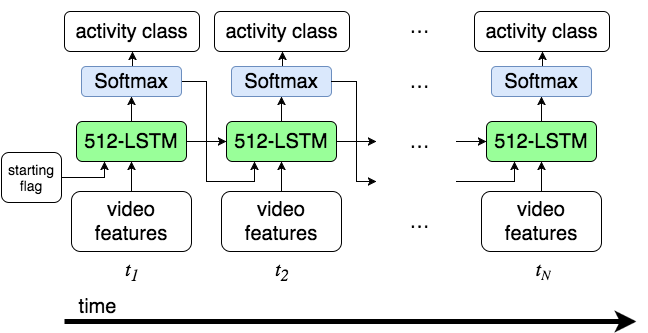

The diagram above was exported from draw.io. Its source (the exported page's mxGraphModel, read from the mxfile embedded in the PNG):
<mxGraphModel dx="1194" dy="803" grid="1" gridSize="10" guides="1" tooltips="1" connect="1" arrows="1" fold="1" page="1" pageScale="1" pageWidth="826" pageHeight="1169" background="#ffffff" math="0" shadow="0">
  <root>
    <mxCell id="0" />
    <mxCell id="1" parent="0" />
    <mxCell id="5" style="edgeStyle=orthogonalEdgeStyle;rounded=0;html=1;exitX=1;exitY=0.5;entryX=0;entryY=0.5;jettySize=auto;orthogonalLoop=1;fontSize=20;" parent="1" source="2" target="3" edge="1">
      <mxGeometry relative="1" as="geometry" />
    </mxCell>
    <mxCell id="10" style="edgeStyle=orthogonalEdgeStyle;rounded=0;html=1;exitX=0.5;exitY=0;entryX=0.5;entryY=1;jettySize=auto;orthogonalLoop=1;fontSize=20;" parent="1" source="2" target="7" edge="1">
      <mxGeometry relative="1" as="geometry" />
    </mxCell>
    <mxCell id="2" value="512-LSTM" style="rounded=1;whiteSpace=wrap;html=1;fillColor=#99FF99;fontSize=20;" parent="1" vertex="1">
      <mxGeometry x="181" y="199" width="110" height="40" as="geometry" />
    </mxCell>
    <mxCell id="6" style="edgeStyle=orthogonalEdgeStyle;rounded=0;html=1;exitX=1;exitY=0.5;jettySize=auto;orthogonalLoop=1;fontSize=20;" parent="1" source="3" edge="1">
      <mxGeometry relative="1" as="geometry">
        <mxPoint x="481" y="219" as="targetPoint" />
      </mxGeometry>
    </mxCell>
    <mxCell id="11" style="edgeStyle=orthogonalEdgeStyle;rounded=0;html=1;exitX=0.5;exitY=0;entryX=0.5;entryY=1;jettySize=auto;orthogonalLoop=1;fontSize=20;" parent="1" source="3" target="8" edge="1">
      <mxGeometry relative="1" as="geometry" />
    </mxCell>
    <mxCell id="3" value="512-LSTM" style="rounded=1;whiteSpace=wrap;html=1;fillColor=#99FF99;fontSize=20;" parent="1" vertex="1">
      <mxGeometry x="331" y="199" width="110" height="40" as="geometry" />
    </mxCell>
    <mxCell id="12" style="edgeStyle=orthogonalEdgeStyle;rounded=0;html=1;exitX=0.5;exitY=0;entryX=0.5;entryY=1;jettySize=auto;orthogonalLoop=1;fontSize=20;" parent="1" source="4" target="9" edge="1">
      <mxGeometry relative="1" as="geometry" />
    </mxCell>
    <mxCell id="4" value="512-LSTM" style="rounded=1;whiteSpace=wrap;html=1;fillColor=#99FF99;fontSize=20;" parent="1" vertex="1">
      <mxGeometry x="591" y="199" width="110" height="40" as="geometry" />
    </mxCell>
    <mxCell id="32" style="edgeStyle=orthogonalEdgeStyle;rounded=0;html=1;exitX=0.5;exitY=0;entryX=0.5;entryY=1;jettySize=auto;orthogonalLoop=1;strokeWidth=1;fontSize=20;" parent="1" source="7" target="18" edge="1">
      <mxGeometry relative="1" as="geometry" />
    </mxCell>
    <mxCell id="36" style="edgeStyle=orthogonalEdgeStyle;rounded=0;html=1;exitX=1;exitY=0.5;jettySize=auto;orthogonalLoop=1;strokeWidth=1;fontSize=20;entryX=0.25;entryY=1;" parent="1" source="7" target="3" edge="1">
      <mxGeometry relative="1" as="geometry">
        <mxPoint x="371" y="259" as="targetPoint" />
        <Array as="points">
          <mxPoint x="311" y="159" />
          <mxPoint x="311" y="259" />
          <mxPoint x="359" y="259" />
        </Array>
      </mxGeometry>
    </mxCell>
    <mxCell id="7" value="Softmax" style="rounded=1;whiteSpace=wrap;html=1;fontSize=20;plain-blue;gradientColor=none;" parent="1" vertex="1">
      <mxGeometry x="186" y="144" width="100" height="30" as="geometry" />
    </mxCell>
    <mxCell id="34" style="edgeStyle=orthogonalEdgeStyle;rounded=0;html=1;exitX=0.5;exitY=0;entryX=0.5;entryY=1;jettySize=auto;orthogonalLoop=1;strokeWidth=1;fontSize=20;" parent="1" source="8" target="19" edge="1">
      <mxGeometry relative="1" as="geometry" />
    </mxCell>
    <mxCell id="8" value="Softmax" style="rounded=1;whiteSpace=wrap;html=1;fontSize=20;plain-blue;gradientColor=none;" parent="1" vertex="1">
      <mxGeometry x="336" y="144" width="100" height="30" as="geometry" />
    </mxCell>
    <mxCell id="35" style="edgeStyle=orthogonalEdgeStyle;rounded=0;html=1;exitX=0.5;exitY=0;entryX=0.5;entryY=1;jettySize=auto;orthogonalLoop=1;strokeWidth=1;fontSize=20;" parent="1" source="9" target="20" edge="1">
      <mxGeometry relative="1" as="geometry" />
    </mxCell>
    <mxCell id="9" value="Softmax" style="rounded=1;whiteSpace=wrap;html=1;fontSize=20;plain-blue;gradientColor=none;" parent="1" vertex="1">
      <mxGeometry x="596" y="144" width="100" height="30" as="geometry" />
    </mxCell>
    <mxCell id="13" value="" style="endArrow=classic;html=1;fontSize=20;entryX=0;entryY=0.5;" parent="1" target="4" edge="1">
      <mxGeometry width="50" height="50" relative="1" as="geometry">
        <mxPoint x="561" y="219" as="sourcePoint" />
        <mxPoint x="571" y="79" as="targetPoint" />
      </mxGeometry>
    </mxCell>
    <mxCell id="14" value="…" style="text;html=1;strokeColor=none;fillColor=none;align=center;verticalAlign=middle;whiteSpace=wrap;overflow=hidden;fontSize=20;" parent="1" vertex="1">
      <mxGeometry x="504" y="194" width="40" height="50" as="geometry" />
    </mxCell>
    <mxCell id="21" style="edgeStyle=orthogonalEdgeStyle;rounded=0;html=1;exitX=0.5;exitY=0;entryX=0.5;entryY=1;jettySize=auto;orthogonalLoop=1;fontSize=20;" parent="1" source="15" target="2" edge="1">
      <mxGeometry relative="1" as="geometry" />
    </mxCell>
    <mxCell id="15" value="video features" style="rounded=1;whiteSpace=wrap;html=1;fillColor=#ffffff;fontSize=20;strokeColor=#000000;" parent="1" vertex="1">
      <mxGeometry x="176" y="269" width="120" height="60" as="geometry" />
    </mxCell>
    <mxCell id="22" style="edgeStyle=orthogonalEdgeStyle;rounded=0;html=1;exitX=0.5;exitY=0;entryX=0.5;entryY=1;jettySize=auto;orthogonalLoop=1;fontSize=20;" parent="1" source="16" target="3" edge="1">
      <mxGeometry relative="1" as="geometry" />
    </mxCell>
    <mxCell id="16" value="video features" style="rounded=1;whiteSpace=wrap;html=1;fillColor=#ffffff;fontSize=20;strokeColor=#000000;" parent="1" vertex="1">
      <mxGeometry x="326" y="269" width="120" height="60" as="geometry" />
    </mxCell>
    <mxCell id="23" style="edgeStyle=orthogonalEdgeStyle;rounded=0;html=1;exitX=0.5;exitY=0;entryX=0.5;entryY=1;jettySize=auto;orthogonalLoop=1;fontSize=20;" parent="1" source="17" target="4" edge="1">
      <mxGeometry relative="1" as="geometry" />
    </mxCell>
    <mxCell id="17" value="video features" style="rounded=1;whiteSpace=wrap;html=1;fillColor=#ffffff;fontSize=20;strokeColor=#000000;" parent="1" vertex="1">
      <mxGeometry x="586" y="269" width="120" height="60" as="geometry" />
    </mxCell>
    <mxCell id="18" value="activity class" style="rounded=1;whiteSpace=wrap;html=1;fillColor=#ffffff;fontSize=20;strokeColor=#000000;" parent="1" vertex="1">
      <mxGeometry x="169" y="89" width="135" height="40" as="geometry" />
    </mxCell>
    <mxCell id="19" value="activity class" style="rounded=1;whiteSpace=wrap;html=1;fillColor=#ffffff;fontSize=20;strokeColor=#000000;" parent="1" vertex="1">
      <mxGeometry x="319" y="89" width="135" height="40" as="geometry" />
    </mxCell>
    <mxCell id="20" value="activity class" style="rounded=1;whiteSpace=wrap;html=1;fillColor=#ffffff;fontSize=20;strokeColor=#000000;" parent="1" vertex="1">
      <mxGeometry x="579" y="89" width="135" height="40" as="geometry" />
    </mxCell>
    <mxCell id="24" value="" style="endArrow=classic;html=1;fontSize=20;strokeWidth=5;" parent="1" edge="1">
      <mxGeometry width="50" height="50" relative="1" as="geometry">
        <mxPoint x="169" y="399" as="sourcePoint" />
        <mxPoint x="741" y="399" as="targetPoint" />
      </mxGeometry>
    </mxCell>
    <mxCell id="25" value="time" style="text;html=1;strokeColor=none;fillColor=none;align=center;verticalAlign=middle;whiteSpace=wrap;overflow=hidden;fontSize=20;" parent="1" vertex="1">
      <mxGeometry x="166" y="369" width="70" height="30" as="geometry" />
    </mxCell>
    <mxCell id="26" value="&lt;i&gt;t&lt;sub&gt;1&lt;/sub&gt;&lt;/i&gt;" style="text;html=1;strokeColor=none;fillColor=none;align=center;verticalAlign=middle;whiteSpace=wrap;overflow=hidden;fontSize=20;fontFamily=Math;" parent="1" vertex="1">
      <mxGeometry x="209" y="329" width="55" height="40" as="geometry" />
    </mxCell>
    <mxCell id="27" value="&lt;i&gt;t&lt;sub&gt;2&lt;/sub&gt;&lt;/i&gt;" style="text;html=1;strokeColor=none;fillColor=none;align=center;verticalAlign=middle;whiteSpace=wrap;overflow=hidden;fontSize=20;fontFamily=Math;" parent="1" vertex="1">
      <mxGeometry x="359" y="329" width="55" height="40" as="geometry" />
    </mxCell>
    <mxCell id="28" value="&lt;i&gt;t&lt;span style=&quot;font-size: 16.6667px ; line-height: 20px&quot;&gt;&lt;sub&gt;N&lt;/sub&gt;&lt;/span&gt;&lt;/i&gt;" style="text;html=1;strokeColor=none;fillColor=none;align=center;verticalAlign=middle;whiteSpace=wrap;overflow=hidden;fontSize=20;fontFamily=Math;" parent="1" vertex="1">
      <mxGeometry x="619" y="329" width="55" height="40" as="geometry" />
    </mxCell>
    <mxCell id="29" value="…" style="text;html=1;strokeColor=none;fillColor=none;align=center;verticalAlign=middle;whiteSpace=wrap;overflow=hidden;fontSize=20;" parent="1" vertex="1">
      <mxGeometry x="504" y="134" width="40" height="50" as="geometry" />
    </mxCell>
    <mxCell id="30" value="…" style="text;html=1;strokeColor=none;fillColor=none;align=center;verticalAlign=middle;whiteSpace=wrap;overflow=hidden;fontSize=20;" parent="1" vertex="1">
      <mxGeometry x="504" y="274" width="40" height="50" as="geometry" />
    </mxCell>
    <mxCell id="31" value="…" style="text;html=1;strokeColor=none;fillColor=none;align=center;verticalAlign=middle;whiteSpace=wrap;overflow=hidden;fontSize=20;" parent="1" vertex="1">
      <mxGeometry x="504" y="79" width="40" height="50" as="geometry" />
    </mxCell>
    <mxCell id="37" style="edgeStyle=orthogonalEdgeStyle;rounded=0;html=1;exitX=1;exitY=0.5;jettySize=auto;orthogonalLoop=1;strokeWidth=1;fontSize=20;" parent="1" edge="1">
      <mxGeometry x="436" y="159" as="geometry">
        <mxPoint x="481" y="259" as="targetPoint" />
        <mxPoint x="436" y="159" as="sourcePoint" />
        <Array as="points">
          <mxPoint x="461" y="159" />
          <mxPoint x="461" y="259" />
        </Array>
      </mxGeometry>
    </mxCell>
    <mxCell id="38" style="edgeStyle=orthogonalEdgeStyle;rounded=0;html=1;jettySize=auto;orthogonalLoop=1;strokeWidth=1;fontSize=20;entryX=0.25;entryY=1;" parent="1" target="4" edge="1">
      <mxGeometry x="546" y="169" as="geometry">
        <mxPoint x="619" y="249" as="targetPoint" />
        <mxPoint x="561" y="259" as="sourcePoint" />
        <Array as="points">
          <mxPoint x="619" y="259" />
        </Array>
      </mxGeometry>
    </mxCell>
    <mxCell id="40" style="edgeStyle=orthogonalEdgeStyle;rounded=0;html=1;exitX=1;exitY=0.5;jettySize=auto;orthogonalLoop=1;strokeWidth=1;fontSize=14;entryX=0.25;entryY=1;" parent="1" source="39" target="2" edge="1">
      <mxGeometry relative="1" as="geometry">
        <mxPoint x="210" y="249" as="targetPoint" />
        <Array as="points">
          <mxPoint x="209" y="255" />
        </Array>
      </mxGeometry>
    </mxCell>
    <mxCell id="39" value="starting flag" style="rounded=1;whiteSpace=wrap;html=1;fillColor=#ffffff;fontSize=14;strokeColor=#000000;" parent="1" vertex="1">
      <mxGeometry x="106" y="230" width="60" height="50" as="geometry" />
    </mxCell>
  </root>
</mxGraphModel>